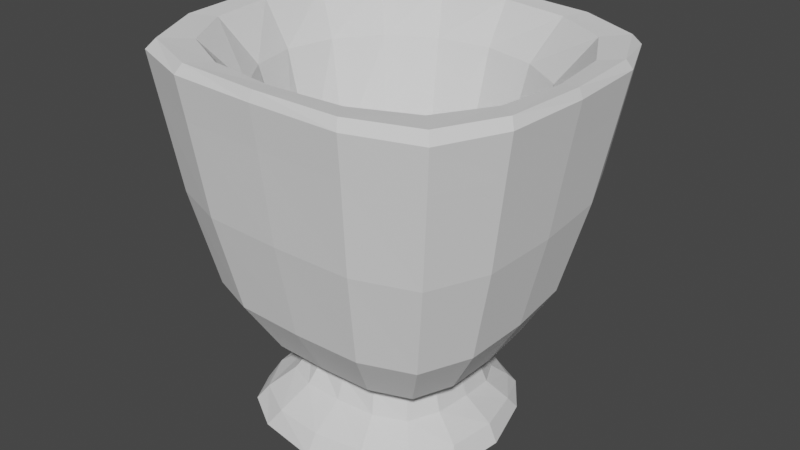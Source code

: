 # Source: vaso.blend  (saved by Blender 2.81.16; exported with 4.5.12 LTS)
import bpy
from mathutils import Matrix  # noqa: F401  (used for matrix-valued properties, if any)

bpy.ops.wm.read_factory_settings(use_empty=True)
scene = bpy.context.scene
scene.name = 'Scene'

# ---- collections
col_collection = bpy.data.collections.new('Collection'); scene.collection.children.link(col_collection)

# ---- world
world_world = bpy.data.worlds.new('World'); scene.world = world_world
world_world.use_nodes = True; world_world.node_tree.nodes.clear()
_N = world_world.node_tree.nodes; _L = world_world.node_tree.links
n0 = _N.new('ShaderNodeOutputWorld'); n0.name = 'World Output'; n0.location = (300, 300)
n1 = _N.new('ShaderNodeBackground'); n1.name = 'Background'; n1.location = (10, 300)
n1.inputs[0].default_value = (0.05088, 0.05088, 0.05088, 1.0)
_L.new(n1.outputs[0], n0.inputs[0])
n0.is_active_output = True
world_world.color = (0.05088, 0.05088, 0.05088)
world_world.use_sun_shadow = False
world_world.sun_shadow_jitter_overblur = 0.0

# ---- meshes
me_cube_005 = bpy.data.meshes.new('Cube.005')
me_cube_005.from_pydata([(-0.00064, -0.05945, -0.09288), (-0.0006609, 0.03619, -0.09284), (0.09434, -0.05795, -0.09311), (0.08659, 0.03629, -0.09552), (0.01394, -0.04631, -0.07531), (0.01536, -0.03482, -0.03969), (-0.00431, -0.04938, 0.06542), (-0.004302, 0.04212, 0.06541), (0.01534, 0.01962, -0.03965), (0.0139, 0.0231, -0.07522), (0.09403, 0.04191, 0.06282), (0.08224, 0.01882, -0.04119), (0.08024, 0.02315, -0.08199), (0.09402, -0.05195, 0.06284), (0.08225, -0.04419, -0.03961), (0.08253, -0.04492, -0.07557), (0.01296, -0.04363, -0.05986), (-0.02975, -0.07598, 0.08757), (0.0136, 0.02538, -0.06874), (-0.02979, 0.06663, 0.08768), (0.08236, -0.04367, -0.06016), (0.1169, -0.07587, 0.08417), (0.08298, 0.02333, -0.05776), (0.1169, 0.06667, 0.08417), (-0.02969, -0.0778, 0.06234), (-0.02932, 0.06657, 0.06246), (0.1185, 0.06514, 0.06113), (0.1181, -0.0777, 0.05953), (-0.01599, -0.01055, -0.09514), (0.1077, -0.01028, -0.09581), (0.08968, -0.01017, -0.0772), (0.09169, -0.01056, -0.04015), (0.1132, -0.004957, 0.06238), (0.004769, -0.009694, -0.07609), (-0.0009102, -0.004753, -0.0431), (-0.02531, -0.003448, 0.0654), (-0.04456, -0.005637, 0.06287), (-0.04683, -0.004773, 0.08904), (0.1331, -0.005937, 0.05977), (0.134, -0.00472, 0.08392), (0.01166, -0.009195, -0.06443), (0.08393, -0.009522, -0.06115), (0.0447, 0.04877, -0.09572), (0.047, -0.07383, -0.09533), (0.04752, -0.053, -0.07526), (0.04581, -0.05255, -0.03908), (0.04419, -0.06944, 0.06413), (0.04692, 0.03119, -0.07682), (0.04579, 0.03425, -0.03945), (0.04422, 0.06232, 0.06407), (0.04614, 0.08145, 0.06153), (0.04381, 0.08392, 0.0859), (0.04445, -0.09025, 0.06115), (0.0438, -0.09038, 0.08592), (0.0495, 0.02661, -0.06345), (0.04782, -0.04489, -0.06123), (0.04677, -0.01134, -0.09995), (0.04799, -0.009055, -0.06461), (-0.01171, -0.06614, -0.02887), (-0.01006, 0.04961, -0.03141), (0.1066, 0.04379, -0.02282), (0.1049, -0.06614, -0.0292), (0.1168, -0.009858, -0.02769), (-0.02328, -0.008519, -0.03218), (0.04682, -0.07688, -0.02853), (0.05356, 0.0601, -0.02762), (-0.0112, -0.04139, -0.09478), (0.004299, 0.0323, -0.08534), (0.01635, 0.04509, -0.09489), (0.08399, 0.03247, -0.09048), (0.0987, 0.01964, -0.09632), (0.09025, -0.05331, -0.08574), (0.07709, -0.06867, -0.09498), (0.004331, -0.05592, -0.08541), (0.01796, -0.03798, -0.06557), (0.007603, -0.03885, 0.01364), (0.007606, 0.02863, 0.01363), (0.01793, 0.01787, -0.06549), (0.08635, 0.02802, 0.0123), (0.07984, 0.01744, -0.07002), (0.08635, -0.04618, 0.0125), (0.08014, -0.04257, -0.06542), (0.02841, -0.05261, -0.07515), (0.0291, -0.04628, -0.03891), (0.01792, -0.06375, 0.0649), (0.08906, -0.02988, -0.0758), (0.0901, -0.0287, -0.03977), (0.1084, -0.03049, 0.0625), (0.06569, 0.02982, -0.08003), (0.06557, 0.02967, -0.04051), (0.07119, 0.05679, 0.06336), (0.00659, 0.009343, -0.07574), (0.004008, 0.008234, -0.04177), (-0.01962, 0.02103, 0.06548), (-0.03296, -0.07974, 0.08289), (-0.04268, 0.03584, 0.06279), (-0.03297, 0.06956, 0.08302), (-0.04406, -0.04561, 0.08853), (0.088, 0.07864, 0.06137), (0.1203, 0.06943, 0.07973), (0.001922, 0.08093, 0.08679), (0.1311, -0.04731, 0.05938), (0.1202, -0.07961, 0.07952), (0.1312, 0.03592, 0.08392), (0.001884, -0.08925, 0.06184), (0.08545, -0.08849, 0.08495), (0.1062, -0.06423, 0.08329), (-0.01859, -0.06397, 0.08654), (-0.0186, 0.05631, 0.08658), (0.1062, 0.0563, 0.08327), (0.01195, 0.01095, -0.06851), (0.06926, 0.02557, -0.06021), (0.08366, -0.0294, -0.06127), (0.0275, -0.04473, -0.06084), (0.00173, -0.05439, -0.05308), (-0.02128, 0.05985, 0.01726), (0.1144, 0.05566, 0.02056), (0.1132, -0.07359, 0.01597), (-0.01121, 0.01955, -0.09475), (0.1047, -0.04058, -0.09507), (0.08749, 0.008918, -0.08022), (0.0901, 0.005392, -0.04086), (0.1084, 0.02031, 0.06249), (0.006616, -0.03037, -0.0758), (0.004018, -0.01996, -0.04179), (-0.01962, -0.02814, 0.06548), (-0.04269, -0.04736, 0.0627), (-0.0441, 0.03588, 0.08861), (0.1312, 0.03484, 0.06049), (0.1312, -0.04552, 0.08391), (0.01184, -0.02933, -0.06165), (0.08375, 0.009894, -0.06002), (0.1269, -0.008006, 0.017), (-0.036, -0.007056, 0.01604), (0.1361, -0.005058, 0.07939), (-0.04871, -0.005068, 0.0843), (-0.01244, -0.00349, 0.01153), (0.007114, -0.007331, -0.06805), (-0.01008, -0.01047, -0.08571), (0.1014, -0.007818, 0.01212), (0.08611, -0.01094, -0.06661), (0.1032, -0.009907, -0.08721), (0.006694, -0.011, -0.09931), (-0.03798, -0.004093, 0.08766), (0.1253, -0.004252, 0.08289), (0.06591, -0.009143, -0.06384), (0.07081, 0.04514, -0.09628), (0.01665, -0.06944, -0.09487), (0.06734, -0.05152, -0.07543), (0.06559, -0.0522, -0.03939), (0.07117, -0.06539, 0.0634), (0.0283, 0.02965, -0.07528), (0.02908, 0.02968, -0.03892), (0.01794, 0.05681, 0.06486), (0.003067, 0.07963, 0.06195), (0.08546, 0.08096, 0.08493), (0.08679, -0.08919, 0.06025), (0.001943, -0.08857, 0.08674), (0.02873, 0.0266, -0.06797), (0.06804, -0.04476, -0.06119), (0.08588, -0.01096, -0.09946), (0.02998, -0.009108, -0.06542), (0.04816, 0.008768, -0.06546), (0.04549, 0.02722, -0.09943), (0.04561, -0.08555, 0.01713), (0.05045, 0.07273, 0.01817), (0.04388, -0.08122, 0.08486), (0.0439, -0.09271, 0.08132), (0.04412, 0.08562, 0.08136), (0.04486, 0.04724, 0.01332), (0.04678, 0.02758, -0.06614), (0.04568, 0.04449, -0.08698), (0.04485, -0.05978, 0.01338), (0.04688, -0.04831, -0.06504), (0.04734, -0.06831, -0.08585), (0.0439, 0.07551, 0.08481), (0.04707, -0.05108, -0.09938), (0.04795, -0.02691, -0.06371), (-0.02244, -0.07364, 0.01747), (0.002951, 0.03645, -0.06023), (0.09421, 0.03225, -0.0485), (0.09299, -0.05442, -0.05321), (0.1017, -0.01011, -0.05229), (-0.006738, -0.00915, -0.05715), (0.04752, -0.06251, -0.05298), (0.05236, 0.04421, -0.05373), (0.01802, 0.0598, -0.02995), (0.08024, -0.07576, -0.02891), (-0.02188, -0.04179, -0.03059), (0.1154, 0.02073, -0.0247), (0.0132, -0.07574, -0.0283), (0.1152, -0.0419, -0.02909), (0.08508, 0.05578, -0.02444), (-0.02169, 0.02484, -0.03234), (0.0297, -0.02718, -0.06342), (0.1211, -0.03791, 0.08296), (-0.03372, 0.02951, 0.08734), (0.08387, -0.04769, -0.09887), (0.07865, 0.07121, 0.08394), (0.02305, -0.06612, -0.08568), (0.03047, -0.04554, -0.06495), (0.02486, -0.05271, 0.01385), (0.1011, -0.03443, -0.08613), (0.0857, -0.02862, -0.06561), (0.09783, -0.02827, 0.01225), (0.06689, 0.04199, -0.08923), (0.06528, 0.02506, -0.06854), (0.06704, 0.04154, 0.01273), (-0.006659, 0.01428, -0.08559), (0.00993, 0.006974, -0.06707), (-0.006441, 0.01333, 0.01237), (-0.04668, 0.03776, 0.08389), (0.08791, 0.08321, 0.08045), (0.1339, -0.04811, 0.07931), (-0.0001776, -0.09165, 0.08211), (0.009077, -0.07763, 0.08572), (-0.03421, 0.03136, 0.0165), (0.08795, 0.06886, 0.01974), (0.1251, -0.04557, 0.01597), (0.006526, -0.08444, 0.01759), (0.1253, 0.0284, 0.01913), (-0.03432, -0.04553, 0.01664), (0.1339, 0.03768, 0.07946), (-0.04665, -0.04821, 0.0838), (-0.006443, -0.02156, 0.01237), (0.00995, -0.02388, -0.06711), (-0.006638, -0.03621, -0.08563), (0.09782, 0.01124, 0.01212), (0.0855, 0.005095, -0.06878), (0.09667, 0.0144, -0.08934), (0.07941, 0.02492, -0.09914), (-0.03371, -0.03767, 0.0873), (0.1211, 0.02944, 0.08295), (0.02986, 0.008954, -0.06852), (0.06626, 0.008783, -0.06344), (0.009643, 0.02491, -0.09876), (0.08446, -0.08442, 0.01648), (0.009981, 0.07176, 0.01755), (0.07864, -0.07779, 0.08398), (0.08775, -0.09157, 0.08032), (-5.559e-05, 0.08331, 0.08219), (0.02487, 0.04158, 0.01383), (0.03043, 0.02497, -0.06502), (0.02282, 0.04185, -0.08577), (0.06703, -0.05737, 0.01288), (0.0655, -0.04831, -0.06526), (0.07155, -0.06434, -0.08588), (0.009079, 0.07119, 0.08571), (0.009847, -0.04786, -0.09877), (0.06611, -0.02721, -0.0635), (0.02461, 0.04399, -0.05796), (0.07376, -0.06166, -0.05318), (-0.005762, -0.03532, -0.05469), (0.1007, 0.01417, -0.05006), (0.02113, -0.06163, -0.05278), (0.1006, -0.03543, -0.05325), (0.07724, 0.04114, -0.05009), (-0.005612, 0.0171, -0.05977)], [], [(57, 161, 194, 177), (161, 40, 130, 194), (194, 130, 16, 113), (177, 194, 113, 55), (32, 144, 195, 87), (144, 39, 129, 195), (195, 129, 21, 106), (87, 195, 106, 13), (35, 143, 196, 93), (143, 37, 127, 196), (196, 127, 19, 108), (93, 196, 108, 7), (56, 160, 197, 176), (160, 29, 119, 197), (197, 119, 2, 72), (176, 197, 72, 43), (49, 175, 198, 90), (175, 51, 155, 198), (198, 155, 23, 109), (90, 198, 109, 10), (43, 174, 199, 147), (174, 44, 82, 199), (199, 82, 4, 73), (147, 199, 73, 0), (44, 173, 200, 82), (173, 45, 83, 200), (200, 83, 5, 74), (82, 200, 74, 4), (45, 172, 201, 83), (172, 46, 84, 201), (201, 84, 6, 75), (83, 201, 75, 5), (29, 141, 202, 119), (141, 30, 85, 202), (202, 85, 15, 71), (119, 202, 71, 2), (30, 140, 203, 85), (140, 31, 86, 203), (203, 86, 14, 81), (85, 203, 81, 15), (31, 139, 204, 86), (139, 32, 87, 204), (204, 87, 13, 80), (86, 204, 80, 14), (42, 171, 205, 146), (171, 47, 88, 205), (205, 88, 12, 69), (146, 205, 69, 3), (47, 170, 206, 88), (170, 48, 89, 206), (206, 89, 11, 79), (88, 206, 79, 12), (48, 169, 207, 89), (169, 49, 90, 207), (207, 90, 10, 78), (89, 207, 78, 11), (28, 138, 208, 118), (138, 33, 91, 208), (208, 91, 9, 67), (118, 208, 67, 1), (33, 137, 209, 91), (137, 34, 92, 209), (209, 92, 8, 77), (91, 209, 77, 9), (34, 136, 210, 92), (136, 35, 93, 210), (210, 93, 7, 76), (92, 210, 76, 8), (36, 95, 211, 135), (95, 25, 96, 211), (211, 96, 19, 127), (135, 211, 127, 37), (50, 98, 212, 168), (98, 26, 99, 212), (212, 99, 23, 155), (168, 212, 155, 51), (38, 101, 213, 134), (101, 27, 102, 213), (213, 102, 21, 129), (134, 213, 129, 39), (52, 104, 214, 167), (104, 24, 94, 214), (214, 94, 17, 157), (167, 214, 157, 53), (46, 166, 215, 84), (166, 53, 157, 215), (215, 157, 17, 107), (84, 215, 107, 6), (63, 193, 216, 133), (193, 59, 115, 216), (216, 115, 25, 95), (133, 216, 95, 36), (65, 192, 217, 165), (192, 60, 116, 217), (217, 116, 26, 98), (165, 217, 98, 50), (62, 191, 218, 132), (191, 61, 117, 218), (218, 117, 27, 101), (132, 218, 101, 38), (64, 190, 219, 164), (190, 58, 178, 219), (219, 178, 24, 104), (164, 219, 104, 52), (60, 189, 220, 116), (189, 62, 132, 220), (220, 132, 38, 128), (116, 220, 128, 26), (58, 188, 221, 178), (188, 63, 133, 221), (221, 133, 36, 126), (178, 221, 126, 24), (26, 128, 222, 99), (128, 38, 134, 222), (222, 134, 39, 103), (99, 222, 103, 23), (24, 126, 223, 94), (126, 36, 135, 223), (223, 135, 37, 97), (94, 223, 97, 17), (5, 75, 224, 124), (75, 6, 125, 224), (224, 125, 35, 136), (124, 224, 136, 34), (4, 74, 225, 123), (74, 5, 124, 225), (225, 124, 34, 137), (123, 225, 137, 33), (0, 73, 226, 66), (73, 4, 123, 226), (226, 123, 33, 138), (66, 226, 138, 28), (11, 78, 227, 121), (78, 10, 122, 227), (227, 122, 32, 139), (121, 227, 139, 31), (12, 79, 228, 120), (79, 11, 121, 228), (228, 121, 31, 140), (120, 228, 140, 30), (3, 69, 229, 70), (69, 12, 120, 229), (229, 120, 30, 141), (70, 229, 141, 29), (42, 146, 230, 163), (146, 3, 70, 230), (230, 70, 29, 160), (163, 230, 160, 56), (6, 107, 231, 125), (107, 17, 97, 231), (231, 97, 37, 143), (125, 231, 143, 35), (10, 109, 232, 122), (109, 23, 103, 232), (232, 103, 39, 144), (122, 232, 144, 32), (54, 158, 233, 162), (158, 18, 110, 233), (233, 110, 40, 161), (162, 233, 161, 57), (22, 111, 234, 131), (111, 54, 162, 234), (234, 162, 57, 145), (131, 234, 145, 41), (1, 68, 235, 118), (68, 42, 163, 235), (235, 163, 56, 142), (118, 235, 142, 28), (61, 187, 236, 117), (187, 64, 164, 236), (236, 164, 52, 156), (117, 236, 156, 27), (59, 186, 237, 115), (186, 65, 165, 237), (237, 165, 50, 154), (115, 237, 154, 25), (13, 106, 238, 150), (106, 21, 105, 238), (238, 105, 53, 166), (150, 238, 166, 46), (27, 156, 239, 102), (156, 52, 167, 239), (239, 167, 53, 105), (102, 239, 105, 21), (25, 154, 240, 96), (154, 50, 168, 240), (240, 168, 51, 100), (96, 240, 100, 19), (8, 76, 241, 152), (76, 7, 153, 241), (241, 153, 49, 169), (152, 241, 169, 48), (9, 77, 242, 151), (77, 8, 152, 242), (242, 152, 48, 170), (151, 242, 170, 47), (1, 67, 243, 68), (67, 9, 151, 243), (243, 151, 47, 171), (68, 243, 171, 42), (14, 80, 244, 149), (80, 13, 150, 244), (244, 150, 46, 172), (149, 244, 172, 45), (15, 81, 245, 148), (81, 14, 149, 245), (245, 149, 45, 173), (148, 245, 173, 44), (2, 71, 246, 72), (71, 15, 148, 246), (246, 148, 44, 174), (72, 246, 174, 43), (7, 108, 247, 153), (108, 19, 100, 247), (247, 100, 51, 175), (153, 247, 175, 49), (28, 142, 248, 66), (142, 56, 176, 248), (248, 176, 43, 147), (66, 248, 147, 0), (41, 145, 249, 112), (145, 57, 177, 249), (249, 177, 55, 159), (112, 249, 159, 20), (18, 158, 250, 179), (158, 54, 185, 250), (250, 185, 65, 186), (179, 250, 186, 59), (20, 159, 251, 181), (159, 55, 184, 251), (251, 184, 64, 187), (181, 251, 187, 61), (16, 130, 252, 114), (130, 40, 183, 252), (252, 183, 63, 188), (114, 252, 188, 58), (22, 131, 253, 180), (131, 41, 182, 253), (253, 182, 62, 189), (180, 253, 189, 60), (55, 113, 254, 184), (113, 16, 114, 254), (254, 114, 58, 190), (184, 254, 190, 64), (41, 112, 255, 182), (112, 20, 181, 255), (255, 181, 61, 191), (182, 255, 191, 62), (54, 111, 256, 185), (111, 22, 180, 256), (256, 180, 60, 192), (185, 256, 192, 65), (40, 110, 257, 183), (110, 18, 179, 257), (257, 179, 59, 193), (183, 257, 193, 63)])
_uv = me_cube_005.uv_layers.new(name='UVMap')
_uv.uv.foreach_set('vector', [0.2044, 0.8288, 0.164, 0.8196, 0.1755, 0.782, 0.2108, 0.7912, 0.164, 0.8196, 0.1241, 0.8033, 0.1445, 0.7642, 0.1755, 0.782, 0.1755, 0.782, 0.1445, 0.7642, 0.158, 0.7412, 0.1819, 0.7493, 0.2108, 0.7912, 0.1755, 0.782, 0.1819, 0.7493, 0.2164, 0.7576, 0.4981, 0.4732, 0.5021, 0.5248, 0.433, 0.5226, 0.4411, 0.4708, 0.5021, 0.5248, 0.5028, 0.5428, 0.4235, 0.5433, 0.433, 0.5226, 0.433, 0.5226, 0.4235, 0.5433, 0.3715, 0.5393, 0.3768, 0.5147, 0.4411, 0.4708, 0.433, 0.5226, 0.3768, 0.5147, 0.3855, 0.463, 0.5713, 0.461, 0.5396, 0.4111, 0.6046, 0.3842, 0.6215, 0.4367, 0.5396, 0.4111, 0.5288, 0.395, 0.6025, 0.363, 0.6046, 0.3842, 0.6046, 0.3842, 0.6025, 0.363, 0.6498, 0.3461, 0.6564, 0.3679, 0.6215, 0.4367, 0.6046, 0.3842, 0.6564, 0.3679, 0.673, 0.4187, 0.3984, 0.0001294, 0.4757, 0.05278, 0.4221, 0.09487, 0.3764, 0.07675, 0.4757, 0.05278, 0.501, 0.1005, 0.4471, 0.1117, 0.4221, 0.09487, 0.4221, 0.09487, 0.4471, 0.1117, 0.4229, 0.1148, 0.4008, 0.1126, 0.3764, 0.07675, 0.4221, 0.09487, 0.4008, 0.1126, 0.3673, 0.1058, 0.7753, 0.3885, 0.7643, 0.3449, 0.8217, 0.3324, 0.8289, 0.3797, 0.7643, 0.3449, 0.7613, 0.3318, 0.8233, 0.3141, 0.8217, 0.3324, 0.8217, 0.3324, 0.8233, 0.3141, 0.8687, 0.2997, 0.8724, 0.3221, 0.8289, 0.3797, 0.8217, 0.3324, 0.8724, 0.3221, 0.8833, 0.3727, 0.3673, 0.1058, 0.3639, 0.1185, 0.3362, 0.1068, 0.3364, 0.0931, 0.3639, 0.1185, 0.3563, 0.1453, 0.3258, 0.1315, 0.3362, 0.1068, 0.3362, 0.1068, 0.3258, 0.1315, 0.3014, 0.1185, 0.3129, 0.09477, 0.3364, 0.0931, 0.3362, 0.1068, 0.3129, 0.09477, 0.318, 0.08412, 0.3563, 0.1453, 0.3484, 0.165, 0.3152, 0.1543, 0.3258, 0.1315, 0.3484, 0.165, 0.3315, 0.2192, 0.294, 0.2073, 0.3152, 0.1543, 0.3152, 0.1543, 0.294, 0.2073, 0.2571, 0.1916, 0.2862, 0.1401, 0.3258, 0.1315, 0.3152, 0.1543, 0.2862, 0.1401, 0.3014, 0.1185, 0.3315, 0.2192, 0.3012, 0.3327, 0.2556, 0.3202, 0.294, 0.2073, 0.3012, 0.3327, 0.2736, 0.4433, 0.2193, 0.4294, 0.2556, 0.3202, 0.2556, 0.3202, 0.2193, 0.4294, 0.1663, 0.4128, 0.2093, 0.3031, 0.294, 0.2073, 0.2556, 0.3202, 0.2093, 0.3031, 0.2571, 0.1916, 0.501, 0.1005, 0.5028, 0.1216, 0.4559, 0.1266, 0.4471, 0.1117, 0.5028, 0.1216, 0.4993, 0.1583, 0.4568, 0.1572, 0.4559, 0.1266, 0.4559, 0.1266, 0.4568, 0.1572, 0.4232, 0.1551, 0.4236, 0.1279, 0.4471, 0.1117, 0.4559, 0.1266, 0.4236, 0.1279, 0.4229, 0.1148, 0.4993, 0.1583, 0.495, 0.1824, 0.4555, 0.1804, 0.4568, 0.1572, 0.495, 0.1824, 0.4916, 0.2419, 0.4519, 0.2397, 0.4555, 0.1804, 0.4555, 0.1804, 0.4519, 0.2397, 0.4139, 0.2354, 0.421, 0.178, 0.4568, 0.1572, 0.4555, 0.1804, 0.421, 0.178, 0.4232, 0.1551, 0.4916, 0.2419, 0.4923, 0.3584, 0.4466, 0.356, 0.4519, 0.2397, 0.4923, 0.3584, 0.4981, 0.4732, 0.4411, 0.4708, 0.4466, 0.356, 0.4466, 0.356, 0.4411, 0.4708, 0.3855, 0.463, 0.3995, 0.3509, 0.4519, 0.2397, 0.4466, 0.356, 0.3995, 0.3509, 0.4139, 0.2354, 0.8605, 0.7361, 0.8585, 0.7235, 0.8878, 0.7216, 0.8924, 0.7318, 0.8585, 0.7235, 0.8544, 0.6968, 0.8897, 0.6964, 0.8878, 0.7216, 0.8878, 0.7216, 0.8897, 0.6964, 0.92, 0.6995, 0.9148, 0.7208, 0.8924, 0.7318, 0.8878, 0.7216, 0.9148, 0.7208, 0.9138, 0.7306, 0.8544, 0.6968, 0.8484, 0.6745, 0.8893, 0.6712, 0.8897, 0.6964, 0.8484, 0.6745, 0.8318, 0.6153, 0.8773, 0.6093, 0.8893, 0.6712, 0.8893, 0.6712, 0.8773, 0.6093, 0.9223, 0.6057, 0.9262, 0.6722, 0.8897, 0.6964, 0.8893, 0.6712, 0.9262, 0.6722, 0.92, 0.6995, 0.8318, 0.6153, 0.8021, 0.498, 0.8517, 0.4899, 0.8773, 0.6093, 0.8021, 0.498, 0.7753, 0.3885, 0.8289, 0.3797, 0.8517, 0.4899, 0.8517, 0.4899, 0.8289, 0.3797, 0.8833, 0.3727, 0.9036, 0.4842, 0.8773, 0.6093, 0.8517, 0.4899, 0.9036, 0.4842, 0.9223, 0.6057, 0.7479, 0.8045, 0.7366, 0.7831, 0.7773, 0.7593, 0.7905, 0.7701, 0.7366, 0.7831, 0.7261, 0.746, 0.7643, 0.7306, 0.7773, 0.7593, 0.7773, 0.7593, 0.7643, 0.7306, 0.7926, 0.7186, 0.8038, 0.7447, 0.7905, 0.7701, 0.7773, 0.7593, 0.8038, 0.7447, 0.8092, 0.7562, 0.7261, 0.746, 0.7248, 0.7271, 0.7545, 0.7121, 0.7643, 0.7306, 0.7248, 0.7271, 0.7004, 0.6743, 0.7268, 0.6584, 0.7545, 0.7121, 0.7545, 0.7121, 0.7268, 0.6584, 0.7587, 0.6409, 0.7819, 0.696, 0.7643, 0.7306, 0.7545, 0.7121, 0.7819, 0.696, 0.7926, 0.7186, 0.7004, 0.6743, 0.6379, 0.5671, 0.6726, 0.547, 0.7268, 0.6584, 0.6379, 0.5671, 0.5713, 0.461, 0.6215, 0.4367, 0.6726, 0.547, 0.6726, 0.547, 0.6215, 0.4367, 0.673, 0.4187, 0.7141, 0.5272, 0.7268, 0.6584, 0.6726, 0.547, 0.7141, 0.5272, 0.7587, 0.6409, 0.5077, 0.3371, 0.5906, 0.3187, 0.6012, 0.3534, 0.5237, 0.3854, 0.5906, 0.3187, 0.6433, 0.3091, 0.6478, 0.3377, 0.6012, 0.3534, 0.6012, 0.3534, 0.6478, 0.3377, 0.6498, 0.3461, 0.6025, 0.363, 0.5237, 0.3854, 0.6012, 0.3534, 0.6025, 0.363, 0.5288, 0.395, 0.7574, 0.2921, 0.8184, 0.2775, 0.8237, 0.306, 0.7604, 0.3241, 0.8184, 0.2775, 0.8653, 0.2655, 0.8677, 0.2911, 0.8237, 0.306, 0.8237, 0.306, 0.8677, 0.2911, 0.8687, 0.2997, 0.8233, 0.3141, 0.7604, 0.3241, 0.8237, 0.306, 0.8233, 0.3141, 0.7613, 0.3318, 0.4981, 0.5978, 0.4159, 0.587, 0.42, 0.5529, 0.5025, 0.553, 0.4159, 0.587, 0.3632, 0.5768, 0.3695, 0.5488, 0.42, 0.5529, 0.42, 0.5529, 0.3695, 0.5488, 0.3715, 0.5393, 0.4235, 0.5433, 0.5025, 0.553, 0.42, 0.5529, 0.4235, 0.5433, 0.5028, 0.5428, 0.2521, 0.5453, 0.1872, 0.5348, 0.1883, 0.5042, 0.2576, 0.5122, 0.1872, 0.5348, 0.1385, 0.5281, 0.1412, 0.5001, 0.1883, 0.5042, 0.1883, 0.5042, 0.1412, 0.5001, 0.1429, 0.4908, 0.1912, 0.4957, 0.2576, 0.5122, 0.1883, 0.5042, 0.1912, 0.4957, 0.2591, 0.5037, 0.2736, 0.4433, 0.2625, 0.4884, 0.2012, 0.477, 0.2193, 0.4294, 0.2625, 0.4884, 0.2591, 0.5037, 0.1912, 0.4957, 0.2012, 0.477, 0.2012, 0.477, 0.1912, 0.4957, 0.1429, 0.4908, 0.1491, 0.4662, 0.2193, 0.4294, 0.2012, 0.477, 0.1491, 0.4662, 0.1663, 0.4128, 0.5413, 0.1089, 0.6023, 0.1453, 0.5847, 0.2349, 0.503, 0.2221, 0.6023, 0.1453, 0.645, 0.1612, 0.6388, 0.2396, 0.5847, 0.2349, 0.5847, 0.2349, 0.6388, 0.2396, 0.6433, 0.3091, 0.5906, 0.3187, 0.503, 0.2221, 0.5847, 0.2349, 0.5906, 0.3187, 0.5077, 0.3371, 0.7422, 0.153, 0.7904, 0.1462, 0.8081, 0.2146, 0.7513, 0.2244, 0.7904, 0.1462, 0.8277, 0.1345, 0.8532, 0.2034, 0.8081, 0.2146, 0.8081, 0.2146, 0.8532, 0.2034, 0.8653, 0.2655, 0.8184, 0.2775, 0.7513, 0.2244, 0.8081, 0.2146, 0.8184, 0.2775, 0.7574, 0.2921, 0.3969, 0.7818, 0.3474, 0.7309, 0.3919, 0.6613, 0.4645, 0.6946, 0.3474, 0.7309, 0.314, 0.7042, 0.3437, 0.6403, 0.3919, 0.6613, 0.3919, 0.6613, 0.3437, 0.6403, 0.3632, 0.5768, 0.4159, 0.587, 0.4645, 0.6946, 0.3919, 0.6613, 0.4159, 0.587, 0.4981, 0.5978, 0.2287, 0.6826, 0.18, 0.6727, 0.1821, 0.6023, 0.2404, 0.6134, 0.18, 0.6727, 0.1403, 0.6703, 0.1342, 0.5969, 0.1821, 0.6023, 0.1821, 0.6023, 0.1342, 0.5969, 0.1385, 0.5281, 0.1872, 0.5348, 0.2404, 0.6134, 0.1821, 0.6023, 0.1872, 0.5348, 0.2521, 0.5453, 0.8277, 0.1345, 0.8598, 0.1045, 0.8992, 0.1798, 0.8532, 0.2034, 0.8598, 0.1045, 0.8999, 0.05026, 0.9666, 0.139, 0.8992, 0.1798, 0.8992, 0.1798, 0.9666, 0.139, 0.9975, 0.239, 0.9162, 0.2539, 0.8532, 0.2034, 0.8992, 0.1798, 0.9162, 0.2539, 0.8653, 0.2655, 0.1403, 0.6703, 0.09947, 0.686, 0.08173, 0.6006, 0.1342, 0.5969, 0.09947, 0.686, 0.03939, 0.7216, 0.0001294, 0.611, 0.08173, 0.6006, 0.08173, 0.6006, 0.0001294, 0.611, 0.0005927, 0.496, 0.08579, 0.5181, 0.1342, 0.5969, 0.08173, 0.6006, 0.08579, 0.5181, 0.1385, 0.5281, 0.8653, 0.2655, 0.9162, 0.2539, 0.9171, 0.2866, 0.8677, 0.2911, 0.9162, 0.2539, 0.9975, 0.239, 0.9999, 0.2842, 0.9171, 0.2866, 0.9171, 0.2866, 0.9999, 0.2842, 0.9989, 0.2946, 0.9193, 0.2957, 0.8677, 0.2911, 0.9171, 0.2866, 0.9193, 0.2957, 0.8687, 0.2997, 0.1385, 0.5281, 0.08579, 0.5181, 0.09551, 0.4818, 0.1412, 0.5001, 0.08579, 0.5181, 0.0005927, 0.496, 0.01928, 0.4463, 0.09551, 0.4818, 0.09551, 0.4818, 0.01928, 0.4463, 0.02364, 0.4364, 0.09635, 0.4718, 0.1412, 0.5001, 0.09551, 0.4818, 0.09635, 0.4718, 0.1429, 0.4908, 0.2571, 0.1916, 0.2093, 0.3031, 0.1639, 0.2827, 0.2196, 0.1722, 0.2093, 0.3031, 0.1663, 0.4128, 0.1131, 0.3942, 0.1639, 0.2827, 0.1639, 0.2827, 0.1131, 0.3942, 0.0625, 0.3692, 0.1263, 0.2626, 0.2196, 0.1722, 0.1639, 0.2827, 0.1263, 0.2626, 0.1879, 0.1552, 0.3014, 0.1185, 0.2862, 0.1401, 0.2534, 0.123, 0.2711, 0.1071, 0.2862, 0.1401, 0.2571, 0.1916, 0.2196, 0.1722, 0.2534, 0.123, 0.2534, 0.123, 0.2196, 0.1722, 0.1879, 0.1552, 0.22, 0.1068, 0.2711, 0.1071, 0.2534, 0.123, 0.22, 0.1068, 0.2306, 0.09162, 0.318, 0.08412, 0.3129, 0.09477, 0.2858, 0.08008, 0.2988, 0.06959, 0.3129, 0.09477, 0.3014, 0.1185, 0.2711, 0.1071, 0.2858, 0.08008, 0.2858, 0.08008, 0.2711, 0.1071, 0.2306, 0.09162, 0.2441, 0.05561, 0.2988, 0.06959, 0.2858, 0.08008, 0.2441, 0.05561, 0.2555, 0.03462, 0.9223, 0.6057, 0.9036, 0.4842, 0.9488, 0.4817, 0.9574, 0.6029, 0.9036, 0.4842, 0.8833, 0.3727, 0.9375, 0.3666, 0.9488, 0.4817, 0.9488, 0.4817, 0.9375, 0.3666, 0.9941, 0.3662, 0.9924, 0.4824, 0.9574, 0.6029, 0.9488, 0.4817, 0.9924, 0.4824, 0.9936, 0.6015, 0.92, 0.6995, 0.9262, 0.6722, 0.9576, 0.668, 0.9522, 0.6944, 0.9262, 0.6722, 0.9223, 0.6057, 0.9574, 0.6029, 0.9576, 0.668, 0.9576, 0.668, 0.9574, 0.6029, 0.9936, 0.6015, 0.9938, 0.6621, 0.9522, 0.6944, 0.9576, 0.668, 0.9938, 0.6621, 0.9935, 0.6866, 0.9138, 0.7306, 0.9148, 0.7208, 0.9494, 0.7211, 0.9414, 0.7337, 0.9148, 0.7208, 0.92, 0.6995, 0.9522, 0.6944, 0.9494, 0.7211, 0.9494, 0.7211, 0.9522, 0.6944, 0.9935, 0.6866, 0.9993, 0.7233, 0.9414, 0.7337, 0.9494, 0.7211, 0.9993, 0.7233, 0.9999, 0.7445, 0.8605, 0.7361, 0.8924, 0.7318, 0.9154, 0.75, 0.8692, 0.7658, 0.8924, 0.7318, 0.9138, 0.7306, 0.9414, 0.7337, 0.9154, 0.75, 0.9154, 0.75, 0.9414, 0.7337, 0.9999, 0.7445, 0.9715, 0.791, 0.8692, 0.7658, 0.9154, 0.75, 0.9715, 0.791, 0.8905, 0.8414, 0.1663, 0.4128, 0.1491, 0.4662, 0.09689, 0.4486, 0.1131, 0.3942, 0.1491, 0.4662, 0.1429, 0.4908, 0.09635, 0.4718, 0.09689, 0.4486, 0.09689, 0.4486, 0.09635, 0.4718, 0.02364, 0.4364, 0.03258, 0.4192, 0.1131, 0.3942, 0.09689, 0.4486, 0.03258, 0.4192, 0.0625, 0.3692, 0.8833, 0.3727, 0.8724, 0.3221, 0.9267, 0.3154, 0.9375, 0.3666, 0.8724, 0.3221, 0.8687, 0.2997, 0.9193, 0.2957, 0.9267, 0.3154, 0.9267, 0.3154, 0.9193, 0.2957, 0.9989, 0.2946, 0.9964, 0.3128, 0.9375, 0.3666, 0.9267, 0.3154, 0.9964, 0.3128, 0.9941, 0.3662, 0.7212, 0.07483, 0.686, 0.08057, 0.679, 0.05065, 0.7139, 0.0418, 0.686, 0.08057, 0.663, 0.08724, 0.6502, 0.0666, 0.679, 0.05065, 0.679, 0.05065, 0.6502, 0.0666, 0.6281, 0.03011, 0.6673, 0.01393, 0.7139, 0.0418, 0.679, 0.05065, 0.6673, 0.01393, 0.7076, 0.004631, 0.7815, 0.06988, 0.7563, 0.07152, 0.7502, 0.03918, 0.7857, 0.04438, 0.7563, 0.07152, 0.7212, 0.07483, 0.7139, 0.0418, 0.7502, 0.03918, 0.7502, 0.03918, 0.7139, 0.0418, 0.7076, 0.004631, 0.7491, 0.0001294, 0.7857, 0.04438, 0.7502, 0.03918, 0.7491, 0.0001294, 0.7925, 0.002033, 0.8092, 0.7562, 0.8283, 0.7475, 0.8199, 0.7736, 0.7905, 0.7701, 0.8283, 0.7475, 0.8605, 0.7361, 0.8692, 0.7658, 0.8199, 0.7736, 0.8199, 0.7736, 0.8692, 0.7658, 0.8905, 0.8414, 0.7945, 0.8359, 0.7905, 0.7701, 0.8199, 0.7736, 0.7945, 0.8359, 0.7479, 0.8045, 0.314, 0.7042, 0.277, 0.6922, 0.2982, 0.6267, 0.3437, 0.6403, 0.277, 0.6922, 0.2287, 0.6826, 0.2404, 0.6134, 0.2982, 0.6267, 0.2982, 0.6267, 0.2404, 0.6134, 0.2521, 0.5453, 0.3156, 0.5624, 0.3437, 0.6403, 0.2982, 0.6267, 0.3156, 0.5624, 0.3632, 0.5768, 0.645, 0.1612, 0.6899, 0.1604, 0.6908, 0.2345, 0.6388, 0.2396, 0.6899, 0.1604, 0.7422, 0.153, 0.7513, 0.2244, 0.6908, 0.2345, 0.6908, 0.2345, 0.7513, 0.2244, 0.7574, 0.2921, 0.6938, 0.3024, 0.6388, 0.2396, 0.6908, 0.2345, 0.6938, 0.3024, 0.6433, 0.3091, 0.3855, 0.463, 0.3768, 0.5147, 0.3235, 0.5028, 0.3297, 0.4541, 0.3768, 0.5147, 0.3715, 0.5393, 0.3246, 0.5238, 0.3235, 0.5028, 0.3235, 0.5028, 0.3246, 0.5238, 0.2591, 0.5037, 0.2625, 0.4884, 0.3297, 0.4541, 0.3235, 0.5028, 0.2625, 0.4884, 0.2736, 0.4433, 0.3632, 0.5768, 0.3156, 0.5624, 0.3244, 0.533, 0.3695, 0.5488, 0.3156, 0.5624, 0.2521, 0.5453, 0.2576, 0.5122, 0.3244, 0.533, 0.3244, 0.533, 0.2576, 0.5122, 0.2591, 0.5037, 0.3246, 0.5238, 0.3695, 0.5488, 0.3244, 0.533, 0.3246, 0.5238, 0.3715, 0.5393, 0.6433, 0.3091, 0.6938, 0.3024, 0.6943, 0.3327, 0.6478, 0.3377, 0.6938, 0.3024, 0.7574, 0.2921, 0.7604, 0.3241, 0.6943, 0.3327, 0.6943, 0.3327, 0.7604, 0.3241, 0.7613, 0.3318, 0.6971, 0.3403, 0.6478, 0.3377, 0.6943, 0.3327, 0.6971, 0.3403, 0.6498, 0.3461, 0.7587, 0.6409, 0.7141, 0.5272, 0.7583, 0.5103, 0.7943, 0.6257, 0.7141, 0.5272, 0.673, 0.4187, 0.7238, 0.4021, 0.7583, 0.5103, 0.7583, 0.5103, 0.7238, 0.4021, 0.7753, 0.3885, 0.8021, 0.498, 0.7943, 0.6257, 0.7583, 0.5103, 0.8021, 0.498, 0.8318, 0.6153, 0.7926, 0.7186, 0.7819, 0.696, 0.8128, 0.6838, 0.8201, 0.7059, 0.7819, 0.696, 0.7587, 0.6409, 0.7943, 0.6257, 0.8128, 0.6838, 0.8128, 0.6838, 0.7943, 0.6257, 0.8318, 0.6153, 0.8484, 0.6745, 0.8201, 0.7059, 0.8128, 0.6838, 0.8484, 0.6745, 0.8544, 0.6968, 0.8092, 0.7562, 0.8038, 0.7447, 0.8288, 0.7327, 0.8283, 0.7475, 0.8038, 0.7447, 0.7926, 0.7186, 0.8201, 0.7059, 0.8288, 0.7327, 0.8288, 0.7327, 0.8201, 0.7059, 0.8544, 0.6968, 0.8585, 0.7235, 0.8283, 0.7475, 0.8288, 0.7327, 0.8585, 0.7235, 0.8605, 0.7361, 0.4139, 0.2354, 0.3995, 0.3509, 0.35, 0.343, 0.3738, 0.2289, 0.3995, 0.3509, 0.3855, 0.463, 0.3297, 0.4541, 0.35, 0.343, 0.35, 0.343, 0.3297, 0.4541, 0.2736, 0.4433, 0.3012, 0.3327, 0.3738, 0.2289, 0.35, 0.343, 0.3012, 0.3327, 0.3315, 0.2192, 0.4232, 0.1551, 0.421, 0.178, 0.3863, 0.1734, 0.3914, 0.1527, 0.421, 0.178, 0.4139, 0.2354, 0.3738, 0.2289, 0.3863, 0.1734, 0.3863, 0.1734, 0.3738, 0.2289, 0.3315, 0.2192, 0.3484, 0.165, 0.3914, 0.1527, 0.3863, 0.1734, 0.3484, 0.165, 0.3563, 0.1453, 0.4229, 0.1148, 0.4236, 0.1279, 0.3945, 0.1254, 0.4008, 0.1126, 0.4236, 0.1279, 0.4232, 0.1551, 0.3914, 0.1527, 0.3945, 0.1254, 0.3945, 0.1254, 0.3914, 0.1527, 0.3563, 0.1453, 0.3639, 0.1185, 0.4008, 0.1126, 0.3945, 0.1254, 0.3639, 0.1185, 0.3673, 0.1058, 0.673, 0.4187, 0.6564, 0.3679, 0.7066, 0.3563, 0.7238, 0.4021, 0.6564, 0.3679, 0.6498, 0.3461, 0.6971, 0.3403, 0.7066, 0.3563, 0.7066, 0.3563, 0.6971, 0.3403, 0.7613, 0.3318, 0.7643, 0.3449, 0.7238, 0.4021, 0.7066, 0.3563, 0.7643, 0.3449, 0.7753, 0.3885, 0.2555, 0.03462, 0.3023, 0.004416, 0.3284, 0.06698, 0.2988, 0.06959, 0.3023, 0.004416, 0.3984, 0.0001294, 0.3764, 0.07675, 0.3284, 0.06698, 0.3284, 0.06698, 0.3764, 0.07675, 0.3673, 0.1058, 0.3364, 0.0931, 0.2988, 0.06959, 0.3284, 0.06698, 0.3364, 0.0931, 0.318, 0.08412, 0.2885, 0.8302, 0.2454, 0.8333, 0.2467, 0.7944, 0.2809, 0.7878, 0.2454, 0.8333, 0.2044, 0.8288, 0.2108, 0.7912, 0.2467, 0.7944, 0.2467, 0.7944, 0.2108, 0.7912, 0.2164, 0.7576, 0.2511, 0.7618, 0.2809, 0.7878, 0.2467, 0.7944, 0.2511, 0.7618, 0.2756, 0.7623, 0.663, 0.08724, 0.686, 0.08057, 0.6888, 0.1121, 0.6553, 0.112, 0.686, 0.08057, 0.7212, 0.07483, 0.7313, 0.1072, 0.6888, 0.1121, 0.6888, 0.1121, 0.7313, 0.1072, 0.7422, 0.153, 0.6899, 0.1604, 0.6553, 0.112, 0.6888, 0.1121, 0.6899, 0.1604, 0.645, 0.1612, 0.2756, 0.7623, 0.2511, 0.7618, 0.2617, 0.732, 0.2912, 0.7411, 0.2511, 0.7618, 0.2164, 0.7576, 0.2217, 0.7257, 0.2617, 0.732, 0.2617, 0.732, 0.2217, 0.7257, 0.2287, 0.6826, 0.277, 0.6922, 0.2912, 0.7411, 0.2617, 0.732, 0.277, 0.6922, 0.314, 0.7042, 0.158, 0.7412, 0.1445, 0.7642, 0.1212, 0.7346, 0.1498, 0.7149, 0.1445, 0.7642, 0.1241, 0.8033, 0.08506, 0.7767, 0.1212, 0.7346, 0.1212, 0.7346, 0.08506, 0.7767, 0.03939, 0.7216, 0.09947, 0.686, 0.1498, 0.7149, 0.1212, 0.7346, 0.09947, 0.686, 0.1403, 0.6703, 0.7815, 0.06988, 0.7857, 0.04438, 0.8204, 0.06322, 0.8008, 0.09185, 0.7857, 0.04438, 0.7925, 0.002033, 0.8395, 0.0131, 0.8204, 0.06322, 0.8204, 0.06322, 0.8395, 0.0131, 0.8999, 0.05026, 0.8598, 0.1045, 0.8008, 0.09185, 0.8204, 0.06322, 0.8598, 0.1045, 0.8277, 0.1345, 0.2164, 0.7576, 0.1819, 0.7493, 0.1816, 0.7168, 0.2217, 0.7257, 0.1819, 0.7493, 0.158, 0.7412, 0.1498, 0.7149, 0.1816, 0.7168, 0.1816, 0.7168, 0.1498, 0.7149, 0.1403, 0.6703, 0.18, 0.6727, 0.2217, 0.7257, 0.1816, 0.7168, 0.18, 0.6727, 0.2287, 0.6826, 0.2885, 0.8302, 0.2809, 0.7878, 0.3117, 0.7678, 0.3348, 0.8168, 0.2809, 0.7878, 0.2756, 0.7623, 0.2912, 0.7411, 0.3117, 0.7678, 0.3117, 0.7678, 0.2912, 0.7411, 0.314, 0.7042, 0.3474, 0.7309, 0.3348, 0.8168, 0.3117, 0.7678, 0.3474, 0.7309, 0.3969, 0.7818, 0.7212, 0.07483, 0.7563, 0.07152, 0.7713, 0.1023, 0.7313, 0.1072, 0.7563, 0.07152, 0.7815, 0.06988, 0.8008, 0.09185, 0.7713, 0.1023, 0.7713, 0.1023, 0.8008, 0.09185, 0.8277, 0.1345, 0.7904, 0.1462, 0.7313, 0.1072, 0.7713, 0.1023, 0.7904, 0.1462, 0.7422, 0.153, 0.6281, 0.03011, 0.6502, 0.0666, 0.6269, 0.09424, 0.5888, 0.05526, 0.6502, 0.0666, 0.663, 0.08724, 0.6553, 0.112, 0.6269, 0.09424, 0.6269, 0.09424, 0.6553, 0.112, 0.645, 0.1612, 0.6023, 0.1453, 0.5888, 0.05526, 0.6269, 0.09424, 0.6023, 0.1453, 0.5413, 0.1089])
me_cube_005.use_remesh_fix_poles = True
me_cube_005.use_remesh_preserve_attributes = False
me_cube_005.use_mirror_vertex_groups = False
me_cube_005.update()

# ---- objects
ob_cube_003 = bpy.data.objects.new('Cube.003', me_cube_005)

# ---- transforms, parenting, visibility, modifiers, constraints
ob_cube_003.location = (0.0, 0.0, 0.0)
ob_cube_003.lineart.crease_threshold = 0.0

# ---- collection membership
col_collection.objects.link(ob_cube_003)

# ---- scene / render settings (as saved in the file)
scene.frame_start = 1; scene.frame_end = 250; scene.frame_set(2)
scene.render.engine = 'BLENDER_EEVEE_NEXT'
scene.cycles.use_denoising = False
scene.cycles.samples = 128
scene.cycles.sampling_pattern = 'TABULATED_SOBOL'
scene.cycles.use_adaptive_sampling = False
scene.cycles.use_light_tree = False
scene.view_settings.view_transform = 'Filmic'
bpy.context.view_layer.update()

# ---- added for rendering (the .blend has no active camera and no usable light): camera, sun
cam_auto = bpy.data.cameras.new('AutoCamera')
cam_auto.lens = 50.0
cam_auto.sensor_width = 36.0
cam_auto.clip_end = 1000.0
ob_auto_camera = bpy.data.objects.new('AutoCamera', cam_auto)
scene.collection.objects.link(ob_auto_camera)
ob_auto_camera.location = (0.338694, -0.357558, 0.230551)
ob_auto_camera.rotation_euler = (1.09748, -7.21219e-08, 0.694738)
scene.camera = ob_auto_camera
light_auto_sun = bpy.data.lights.new('AutoSun', 'SUN')
light_auto_sun.energy = 3.0
light_auto_sun.angle = 0.0523599
ob_auto_sun = bpy.data.objects.new('AutoSun', light_auto_sun)
scene.collection.objects.link(ob_auto_sun)
ob_auto_sun.rotation_euler = (0.872665, 0.174533, 0.523599)
bpy.context.view_layer.update()
